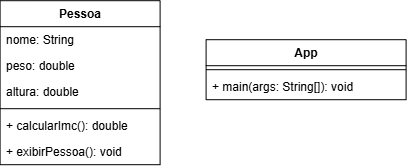

The diagram above was exported from draw.io. Its source (the exported page's mxGraphModel, read from the mxfile embedded in the PNG):
<mxGraphModel dx="576" dy="647" grid="1" gridSize="10" guides="1" tooltips="1" connect="1" arrows="1" fold="1" page="1" pageScale="1" pageWidth="827" pageHeight="1169" math="0" shadow="0">
  <root>
    <mxCell id="0" />
    <mxCell id="1" parent="0" />
    <mxCell id="rdcl10t_axkKnmGEIlOQ-1" parent="1" style="swimlane;fontStyle=1;align=center;verticalAlign=top;childLayout=stackLayout;horizontal=1;startSize=26;horizontalStack=0;resizeParent=1;resizeParentMax=0;resizeLast=0;collapsible=1;marginBottom=0;whiteSpace=wrap;html=1;" value="Pessoa" vertex="1">
      <mxGeometry height="164" width="160" x="254" y="210" as="geometry" />
    </mxCell>
    <mxCell id="rdcl10t_axkKnmGEIlOQ-2" parent="rdcl10t_axkKnmGEIlOQ-1" style="text;strokeColor=none;fillColor=none;align=left;verticalAlign=top;spacingLeft=4;spacingRight=4;overflow=hidden;rotatable=0;points=[[0,0.5],[1,0.5]];portConstraint=eastwest;whiteSpace=wrap;html=1;" value="nome: String" vertex="1">
      <mxGeometry height="26" width="160" y="26" as="geometry" />
    </mxCell>
    <mxCell id="rdcl10t_axkKnmGEIlOQ-5" parent="rdcl10t_axkKnmGEIlOQ-1" style="text;strokeColor=none;fillColor=none;align=left;verticalAlign=top;spacingLeft=4;spacingRight=4;overflow=hidden;rotatable=0;points=[[0,0.5],[1,0.5]];portConstraint=eastwest;whiteSpace=wrap;html=1;" value="peso: double" vertex="1">
      <mxGeometry height="26" width="160" y="52" as="geometry" />
    </mxCell>
    <mxCell id="rdcl10t_axkKnmGEIlOQ-6" parent="rdcl10t_axkKnmGEIlOQ-1" style="text;strokeColor=none;fillColor=none;align=left;verticalAlign=top;spacingLeft=4;spacingRight=4;overflow=hidden;rotatable=0;points=[[0,0.5],[1,0.5]];portConstraint=eastwest;whiteSpace=wrap;html=1;" value="altura: double" vertex="1">
      <mxGeometry height="26" width="160" y="78" as="geometry" />
    </mxCell>
    <mxCell id="rdcl10t_axkKnmGEIlOQ-3" parent="rdcl10t_axkKnmGEIlOQ-1" style="line;strokeWidth=1;fillColor=none;align=left;verticalAlign=middle;spacingTop=-1;spacingLeft=3;spacingRight=3;rotatable=0;labelPosition=right;points=[];portConstraint=eastwest;strokeColor=inherit;" value="" vertex="1">
      <mxGeometry height="8" width="160" y="104" as="geometry" />
    </mxCell>
    <mxCell id="rdcl10t_axkKnmGEIlOQ-4" parent="rdcl10t_axkKnmGEIlOQ-1" style="text;strokeColor=none;fillColor=none;align=left;verticalAlign=top;spacingLeft=4;spacingRight=4;overflow=hidden;rotatable=0;points=[[0,0.5],[1,0.5]];portConstraint=eastwest;whiteSpace=wrap;html=1;" value="+ calcularImc(): double" vertex="1">
      <mxGeometry height="26" width="160" y="112" as="geometry" />
    </mxCell>
    <mxCell id="rdcl10t_axkKnmGEIlOQ-13" parent="rdcl10t_axkKnmGEIlOQ-1" style="text;strokeColor=none;fillColor=none;align=left;verticalAlign=top;spacingLeft=4;spacingRight=4;overflow=hidden;rotatable=0;points=[[0,0.5],[1,0.5]];portConstraint=eastwest;whiteSpace=wrap;html=1;" value="+ exibirPessoa(): void" vertex="1">
      <mxGeometry height="26" width="160" y="138" as="geometry" />
    </mxCell>
    <mxCell id="rdcl10t_axkKnmGEIlOQ-7" parent="1" style="swimlane;fontStyle=1;align=center;verticalAlign=top;childLayout=stackLayout;horizontal=1;startSize=26;horizontalStack=0;resizeParent=1;resizeParentMax=0;resizeLast=0;collapsible=1;marginBottom=0;whiteSpace=wrap;html=1;" value="App" vertex="1">
      <mxGeometry height="60" width="200" x="460" y="249" as="geometry" />
    </mxCell>
    <mxCell id="rdcl10t_axkKnmGEIlOQ-11" parent="rdcl10t_axkKnmGEIlOQ-7" style="line;strokeWidth=1;fillColor=none;align=left;verticalAlign=middle;spacingTop=-1;spacingLeft=3;spacingRight=3;rotatable=0;labelPosition=right;points=[];portConstraint=eastwest;strokeColor=inherit;" value="" vertex="1">
      <mxGeometry height="8" width="200" y="26" as="geometry" />
    </mxCell>
    <mxCell id="rdcl10t_axkKnmGEIlOQ-12" parent="rdcl10t_axkKnmGEIlOQ-7" style="text;strokeColor=none;fillColor=none;align=left;verticalAlign=top;spacingLeft=4;spacingRight=4;overflow=hidden;rotatable=0;points=[[0,0.5],[1,0.5]];portConstraint=eastwest;whiteSpace=wrap;html=1;" value="+ main(args: String[]): void" vertex="1">
      <mxGeometry height="26" width="200" y="34" as="geometry" />
    </mxCell>
  </root>
</mxGraphModel>